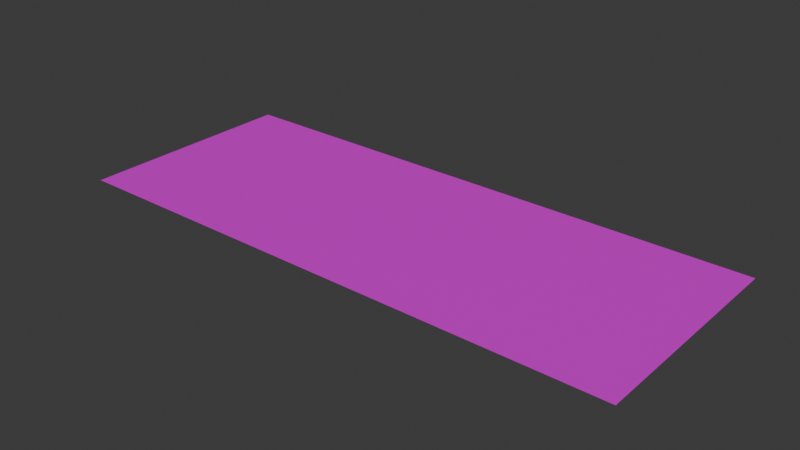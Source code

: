 # Source: road.blend  (saved by Blender 4.0.36; exported with 4.5.12 LTS)
import bpy
from mathutils import Matrix  # noqa: F401  (used for matrix-valued properties, if any)

bpy.ops.wm.read_factory_settings(use_empty=True)
scene = bpy.context.scene
scene.name = 'Scene'

# ---- collections
col_collection = bpy.data.collections.new('Collection'); scene.collection.children.link(col_collection)

# ---- images (referenced by path relative to the original .blend; pixels are not part of the script)
import os
ASSET_DIR = os.environ.get("B2B_ASSET_DIR", "")  # directory of the original .blend (textures are referenced by path, not embedded)
HERE = os.path.dirname(os.path.abspath(__file__))  # packed textures are extracted next to this script under _unpacked/

def load_image(name, relpath, width, height, colorspace="sRGB"):
    """Load a texture the original file referenced (path relative to the .blend, or extracted next to this script)."""
    p = next((c for c in (os.path.join(HERE, relpath), os.path.join(ASSET_DIR, relpath)) if relpath and os.path.exists(c)), "")
    if p:
        img = bpy.data.images.load(p, check_existing=True)
        img.name = name
    else:  # same state as the original file: an image datablock whose file is absent (Cycles renders it pink)
        img = bpy.data.images.new(name, width, height)
        img.source = "FILE"
        img.filepath = "//" + (relpath or name)
    img.colorspace_settings.name = colorspace
    return img
img_black_asphalt_1024x1024_png = load_image('black+asphalt-1024x1024.png', 'black+asphalt-1024x1024.png', 1024, 1024, 'sRGB')

# ---- materials (node trees are filled in below, after node groups)
mat_material_001 = bpy.data.materials.new('Material.001')
mat_material_001.use_transparent_shadow = False

# ---- material node trees
mat_material_001.use_nodes = True; mat_material_001.node_tree.nodes.clear()

# ---- world
world_world = bpy.data.worlds.new('World'); scene.world = world_world
world_world.use_nodes = True; world_world.node_tree.nodes.clear()
_N = world_world.node_tree.nodes; _L = world_world.node_tree.links
n0 = _N.new('ShaderNodeOutputWorld'); n0.name = 'World Output'; n0.location = (300, 300)
n1 = _N.new('ShaderNodeBackground'); n1.name = 'Background'; n1.location = (10, 300)
n1.inputs[0].default_value = (0.05088, 0.05088, 0.05088, 1.0)
_L.new(n1.outputs[0], n0.inputs[0])
n0.is_active_output = True
world_world.color = (0.05088, 0.05088, 0.05088)
world_world.use_sun_shadow = False
world_world.sun_shadow_jitter_overblur = 0.0

# ---- meshes
me_road_col = bpy.data.meshes.new('road-col')
me_road_col.from_pydata([(-2.526, -0.9901, 0.0), (-2.526, 1.01, 0.0), (-2.526, -0.9901, 0.0), (-2.526, -0.9901, 0.0), (-2.526, -0.9901, 0.0), (2.526, -0.9901, 0.0), (2.526, 1.01, 0.0), (2.526, -0.9901, 0.0), (2.526, -0.9901, 0.0), (2.526, -0.9901, 0.0), (2.526, 0.009917, 0.0), (2.526, -0.4901, 0.0), (2.526, 0.5099, 0.0), (-2.526, 0.009917, 0.0), (-2.526, -0.4901, 0.0), (-2.526, 0.5099, 0.0)], [], [(0, 3, 4, 9, 8, 5, 11, 10, 12, 6, 1, 15, 13, 14), (7, 9, 4, 2, 5), (0, 2, 4, 3), (7, 5, 8, 9)])
_uv = me_road_col.uv_layers.new(name='UVMap')
_uv.uv.foreach_set('vector', [0.0, 0.0, 0.0, 0.0, 0.0, 0.0, 1.0, 0.0, 1.0, 0.0, 1.0, 0.0, 1.0, 0.25, 1.0, 0.5, 1.0, 0.75, 1.0, 1.0, 0.0, 1.0, 0.0, 0.75, 0.0, 0.5, 0.0, 0.25, 0.0, 0.0, 0.0, 0.0, 0.0, 0.0, 0.0, 0.0, 0.0, 0.0, 0.0, 0.0, 0.0, 0.0, 0.0, 0.0, 0.0, 0.0, 0.0, 0.0, 0.0, 0.0, 0.0, 0.0, 0.0, 0.0])
me_road_col.materials.append(mat_material_001)
me_road_col.update()

# ---- objects
ob_road_col = bpy.data.objects.new('road-col', me_road_col)
_N = mat_material_001.node_tree.nodes; _L = mat_material_001.node_tree.links
n0 = _N.new('ShaderNodeTexCoord'); n0.name = 'Texture Coordinate'; n0.location = (-643, 213)
n0.object = ob_road_col
n1 = _N.new('ShaderNodeOutputMaterial'); n1.name = 'Material Output'; n1.location = (330, 293)
n2 = _N.new('ShaderNodeBsdfPrincipled'); n2.name = 'Principled BSDF'; n2.location = (34, 299)
n2.inputs[1].default_value = 0.2636
n2.inputs[3].default_value = 1.45
n3 = _N.new('ShaderNodeTexImage'); n3.name = 'Image Texture'; n3.location = (-262, 263)
n3.image = img_black_asphalt_1024x1024_png
n4 = _N.new('ShaderNodeMapping'); n4.name = 'Mapping'; n4.location = (-455, 262)
n4.vector_type = 'TEXTURE'
n4.inputs[3].default_value = (0.1, 0.1, 0.1)
_L.new(n2.outputs[0], n1.inputs[0])
_L.new(n3.outputs[0], n2.inputs[0])
_L.new(n0.outputs[2], n4.inputs[0])
_L.new(n4.outputs[0], n3.inputs[0])
n1.is_active_output = True

# ---- transforms, parenting, visibility, modifiers, constraints
ob_road_col.location = (0.0, 0.0, 0.0)
ob_road_col.scale = (2.0, 2.0, 2.0)

# ---- collection membership
col_collection.objects.link(ob_road_col)

# ---- scene / render settings (as saved in the file)
scene.frame_start = 1; scene.frame_end = 250; scene.frame_set(1)
scene.render.engine = 'BLENDER_EEVEE_NEXT'
scene.cycles.sampling_pattern = 'TABULATED_SOBOL'
bpy.context.view_layer.update()

# ---- added for rendering (the .blend has no active camera and no usable light): camera, sun
cam_auto = bpy.data.cameras.new('AutoCamera')
cam_auto.lens = 50.0
cam_auto.sensor_width = 36.0
cam_auto.clip_end = 1000.0
ob_auto_camera = bpy.data.objects.new('AutoCamera', cam_auto)
scene.collection.objects.link(ob_auto_camera)
ob_auto_camera.location = (10.0541, -12.0451, 8.0433)
ob_auto_camera.rotation_euler = (1.09748, -7.21219e-08, 0.694738)
scene.camera = ob_auto_camera
light_auto_sun = bpy.data.lights.new('AutoSun', 'SUN')
light_auto_sun.energy = 3.0
light_auto_sun.angle = 0.0523599
ob_auto_sun = bpy.data.objects.new('AutoSun', light_auto_sun)
scene.collection.objects.link(ob_auto_sun)
ob_auto_sun.rotation_euler = (0.872665, 0.174533, 0.523599)
bpy.context.view_layer.update()
